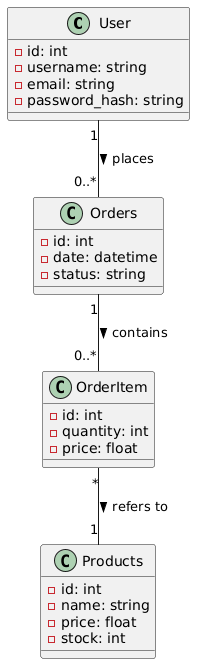

The diagram above was rendered by PlantUML. Its source (embedded in the PNG):
@startuml
class User {
  - id: int
  - username: string
  - email: string
  - password_hash: string
}

class Orders {
  - id: int
  - date: datetime
  - status: string
}

class OrderItem {
  - id: int
  - quantity: int
  - price: float
}

class Products {
  - id: int
  - name: string
  - price: float
  - stock: int
}

User "1" -- "0..*" Orders : places >
Orders "1" -- "0..*" OrderItem : contains >
OrderItem "*" -- "1" Products : refers to >
@enduml